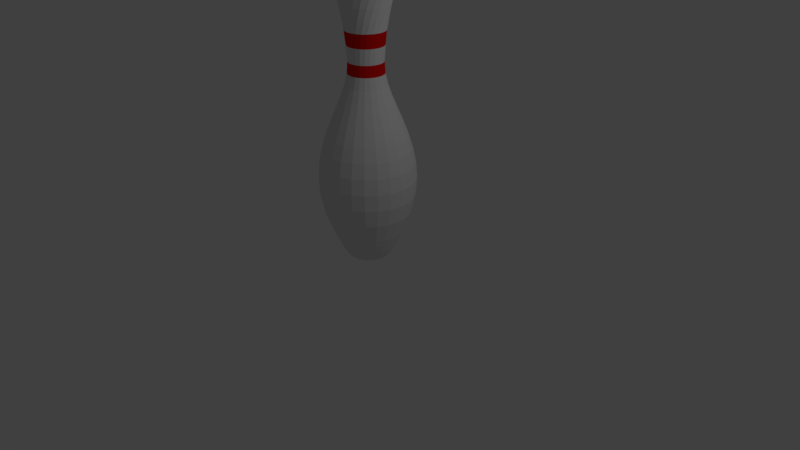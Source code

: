 # Source: BowlingPin.blend  (saved by Blender 2.78.0; exported with 4.5.12 LTS)
import bpy
from mathutils import Matrix  # noqa: F401  (used for matrix-valued properties, if any)

bpy.ops.wm.read_factory_settings(use_empty=True)
scene = bpy.context.scene
scene.name = 'Scene'

# ---- collections
col_collection_1 = bpy.data.collections.new('Collection 1'); scene.collection.children.link(col_collection_1)

# ---- materials (node trees are filled in below, after node groups)
mat_pin = bpy.data.materials.new('Pin')
mat_pin.alpha_threshold = 0.0
mat_pin.use_transparent_shadow = False
mat_pin.roughness = 0.5
mat_stripe = bpy.data.materials.new('Stripe')
mat_stripe.alpha_threshold = 0.0
mat_stripe.use_transparent_shadow = False
mat_stripe.diffuse_color = (0.8, 0.004795, 0.00278, 1.0)
mat_stripe.roughness = 0.5

# ---- material node trees

# ---- world
world_world = bpy.data.worlds.new('World'); scene.world = world_world
world_world.color = (0.05088, 0.05088, 0.05088)
world_world.use_sun_shadow = False
world_world.sun_shadow_jitter_overblur = 0.0
world_world.cycles.sampling_method = 'MANUAL'

# ---- cameras
cam_camera = bpy.data.cameras.new('Camera')
cam_camera.clip_end = 100.0
cam_camera.lens = 35.0
cam_camera.sensor_width = 32.0
cam_camera.sensor_height = 18.0
cam_camera.ortho_scale = 7.314
cam_camera.dof.focus_distance = 0.0
cam_camera.dof.aperture_fstop = 128.0

# ---- lights
light_lamp = bpy.data.lights.new('Lamp', 'POINT')
light_lamp.transmission_factor = 0.0
light_lamp.cutoff_distance = 30.0
light_lamp.energy = 100.0
light_lamp.shadow_buffer_clip_start = 1.001
light_lamp.shadow_soft_size = 0.1
light_lamp.shadow_maximum_resolution = 0.006
light_lamp.use_absolute_resolution = True

# ---- meshes
me_mesh = bpy.data.meshes.new('Mesh')
me_mesh.from_pydata([(0.1092, 0.1095, 1.872), (0.2875, 0.1159, 1.297), (0.2336, 0.009958, 0.8287), (0.134, 0.07834, 1.872), (0.2295, 0.1268, 1.825), (0.294, 0.1498, 1.768), (0.3321, 0.1518, 1.7), (0.348, 0.1372, 1.62), (0.3464, 0.1105, 1.527), (0.3315, 0.07603, 1.42), (0.3078, 0.03833, 1.297), (0.2797, 0.001791, 1.159), (0.2518, -0.02914, 1.003), (0.2283, -0.05003, 0.8287), (0.2137, -0.05644, 0.6355), (0.2217, -0.05858, 0.494), (0.2535, -0.06708, 0.3518), (0.3023, -0.08018, 0.207), (0.3618, -0.09612, 0.05792), (0.4254, -0.1132, -0.09717), (0.4865, -0.1295, -0.26), (0.5386, -0.1435, -0.4324), (0.5752, -0.1533, -0.6161), (0.5896, -0.1572, -0.8127), (0.5755, -0.1534, -1.024), (0.5261, -0.1401, -1.252), (0.4351, -0.1158, -1.498), (0.3871, -0.1029, -1.605), (0.3478, -0.09236, -1.69), (0.3153, -0.08365, -1.756), (0.2876, -0.07622, -1.805), (0.2627, -0.06956, -1.839), (0.2387, -0.06313, -1.861), (0.2136, -0.05641, -1.875), (0.1855, -0.04887, -1.881), (0.1523, -0.03999, -1.883), (0.1122, -0.02923, -1.884), (0.06311, -0.01608, -1.886), (0.1498, 0.04181, 1.872), (0.2546, 0.06389, 1.825), (0.3229, 0.0694, 1.768), (0.3601, 0.06148, 1.7), (0.3718, 0.04325, 1.62), (0.3633, 0.01786, 1.527), (0.34, -0.01155, 1.42), (0.3073, -0.04184, 1.297), (0.2708, -0.06987, 1.159), (0.2358, -0.0925, 1.003), (0.2077, -0.1066, 0.8287), (0.1919, -0.109, 0.6355), (0.1991, -0.1132, 0.494), (0.2276, -0.1296, 0.3518), (0.2714, -0.1549, 0.207), (0.3247, -0.1857, 0.05792), (0.3817, -0.2186, -0.09717), (0.4365, -0.2502, -0.26), (0.4832, -0.2772, -0.4324), (0.516, -0.2961, -0.6161), (0.529, -0.3036, -0.8127), (0.5163, -0.2963, -1.024), (0.4721, -0.2707, -1.252), (0.3904, -0.2236, -1.498), (0.3474, -0.1988, -1.605), (0.3122, -0.1784, -1.69), (0.283, -0.1616, -1.756), (0.2582, -0.1473, -1.805), (0.2359, -0.1344, -1.839), (0.2143, -0.122, -1.861), (0.1919, -0.109, -1.875), (0.1666, -0.09441, -1.881), (0.1369, -0.07725, -1.883), (0.1009, -0.05647, -1.884), (0.0569, -0.03106, -1.886), (0.1556, 0.002419, 1.872), (0.2625, -0.003365, 1.825), (0.3299, -0.01572, 1.768), (0.3639, -0.03303, 1.7), (0.3704, -0.05365, 1.62), (0.3556, -0.07596, 1.527), (0.3255, -0.09834, 1.42), (0.2861, -0.1192, 1.297), (0.2436, -0.1368, 1.159), (0.2039, -0.1496, 1.003), (0.1731, -0.1559, 0.8287), (0.1573, -0.1542, 0.6355), (0.1632, -0.1601, 0.494), (0.1864, -0.1833, 0.3518), (0.2222, -0.2191, 0.207), (0.2657, -0.2626, 0.05792), (0.3123, -0.3091, -0.09717), (0.357, -0.3539, -0.26), (0.3951, -0.392, -0.4324), (0.4219, -0.4188, -0.6161), (0.4325, -0.4294, -0.8127), (0.4221, -0.419, -1.024), (0.386, -0.3829, -1.252), (0.3194, -0.3162, -1.498), (0.2842, -0.2811, -1.605), (0.2554, -0.2523, -1.69), (0.2316, -0.2285, -1.756), (0.2114, -0.2082, -1.805), (0.1931, -0.19, -1.839), (0.1756, -0.1725, -1.861), (0.1572, -0.1541, -1.875), (0.1366, -0.1335, -1.881), (0.1124, -0.1092, -1.883), (0.08297, -0.07986, -1.884), (0.04703, -0.04392, -1.886), (0.151, -0.03713, 1.872), (0.2528, -0.07039, 1.825), (0.3147, -0.09978, 1.768), (0.343, -0.1253, 1.7), (0.344, -0.1469, 1.62), (0.3239, -0.1646, 1.527), (0.2891, -0.1784, 1.42), (0.2457, -0.1883, 1.297), (0.2, -0.1943, 1.159), (0.1583, -0.1964, 1.003), (0.127, -0.1946, 0.8287), (0.1121, -0.1888, 0.6355), (0.1163, -0.196, 0.494), (0.1327, -0.2245, 0.3518), (0.158, -0.2683, 0.207), (0.1888, -0.3216, 0.05792), (0.2217, -0.3786, -0.09717), (0.2533, -0.4334, -0.26), (0.2803, -0.4801, -0.4324), (0.2992, -0.5129, -0.6161), (0.3067, -0.5259, -0.8127), (0.2994, -0.5132, -1.024), (0.2739, -0.4689, -1.252), (0.2267, -0.3873, -1.498), (0.2019, -0.3443, -1.605), (0.1815, -0.309, -1.69), (0.1647, -0.2799, -1.756), (0.1504, -0.2551, -1.805), (0.1375, -0.2328, -1.839), (0.1251, -0.2112, -1.861), (0.1121, -0.1888, -1.875), (0.09752, -0.1635, -1.881), (0.08036, -0.1338, -1.883), (0.05958, -0.09781, -1.884), (0.03417, -0.0538, -1.886), (0.1364, -0.07415, 1.872), (0.2261, -0.1326, 1.825), (0.2783, -0.177, 1.768), (0.299, -0.209, 1.7), (0.2944, -0.2301, 1.62), (0.2704, -0.242, 1.527), (0.2331, -0.2464, 1.42), (0.1886, -0.2447, 1.297), (0.143, -0.2387, 1.159), (0.1022, -0.2299, 1.003), (0.07237, -0.22, 0.8287), (0.05954, -0.2106, 0.6355), (0.06169, -0.2186, 0.494), (0.07019, -0.2504, 0.3518), (0.08329, -0.2992, 0.207), (0.09923, -0.3587, 0.05792), (0.1163, -0.4223, -0.09717), (0.1326, -0.4834, -0.26), (0.1466, -0.5355, -0.4324), (0.1564, -0.5721, -0.6161), (0.1603, -0.5865, -0.8127), (0.1565, -0.5724, -1.024), (0.1433, -0.523, -1.252), (0.1189, -0.432, -1.498), (0.106, -0.384, -1.605), (0.09547, -0.3447, -1.69), (0.08676, -0.3122, -1.756), (0.07933, -0.2845, -1.805), (0.07267, -0.2596, -1.839), (0.06624, -0.2356, -1.861), (0.05952, -0.2105, -1.875), (0.05198, -0.1824, -1.881), (0.04309, -0.1492, -1.883), (0.03234, -0.1091, -1.884), (0.01919, -0.06, -1.886), (0.1126, -0.1061, 1.872), (0.1842, -0.1858, 1.825), (0.2231, -0.2422, 1.768), (0.2349, -0.2785, 1.7), (0.2249, -0.2977, 1.62), (0.1987, -0.303, 1.527), (0.1615, -0.2975, 1.42), (0.119, -0.2844, 1.297), (0.07644, -0.2668, 1.159), (0.03932, -0.2477, 1.003), (0.01307, -0.2305, 0.8287), (0.003108, -0.218, 0.6355), (0.003108, -0.2264, 0.494), (0.003108, -0.2592, 0.3518), (0.003108, -0.3098, 0.207), (0.003108, -0.3714, 0.05792), (0.003108, -0.4372, -0.09717), (0.003108, -0.5005, -0.26), (0.003108, -0.5544, -0.4324), (0.003108, -0.5922, -0.6161), (0.003108, -0.6072, -0.8127), (0.003108, -0.5926, -1.024), (0.003108, -0.5415, -1.252), (0.003108, -0.4472, -1.498), (0.003108, -0.3975, -1.605), (0.003108, -0.3569, -1.69), (0.003108, -0.3232, -1.756), (0.003108, -0.2945, -1.805), (0.003108, -0.2688, -1.839), (0.003108, -0.2439, -1.861), (0.003108, -0.218, -1.875), (0.003108, -0.1888, -1.881), (0.003108, -0.1545, -1.883), (0.003108, -0.1129, -1.884), (0.003108, -0.06212, -1.886), (0.08145, -0.1309, 1.872), (0.1299, -0.2264, 1.825), (0.1529, -0.2909, 1.768), (0.1549, -0.329, 1.7), (0.1403, -0.3449, 1.62), (0.1136, -0.3433, 1.527), (0.07914, -0.3284, 1.42), (0.04143, -0.3047, 1.297), (0.004899, -0.2766, 1.159), (-0.02603, -0.2487, 1.003), (-0.04692, -0.2252, 0.8287), (-0.05333, -0.2106, 0.6355), (-0.05548, -0.2186, 0.494), (-0.06398, -0.2504, 0.3518), (-0.07707, -0.2992, 0.207), (-0.09301, -0.3587, 0.05792), (-0.11, -0.4223, -0.09717), (-0.1264, -0.4834, -0.26), (-0.1404, -0.5355, -0.4324), (-0.1502, -0.5721, -0.6161), (-0.1541, -0.5865, -0.8127), (-0.1503, -0.5724, -1.024), (-0.137, -0.523, -1.252), (-0.1126, -0.432, -1.498), (-0.09978, -0.384, -1.605), (-0.08925, -0.3447, -1.69), (-0.08054, -0.3122, -1.756), (-0.07312, -0.2845, -1.805), (-0.06645, -0.2596, -1.839), (-0.06002, -0.2356, -1.861), (-0.0533, -0.2105, -1.875), (-0.04576, -0.1824, -1.881), (-0.03688, -0.1492, -1.883), (-0.02612, -0.1091, -1.884), (-0.01297, -0.06, -1.886), (0.04491, -0.1467, 1.872), (0.067, -0.2515, 1.825), (0.07251, -0.3198, 1.768), (0.06458, -0.357, 1.7), (0.04636, -0.3687, 1.62), (0.02097, -0.3602, 1.527), (-0.008441, -0.3369, 1.42), (-0.03873, -0.3042, 1.297), (-0.06676, -0.2677, 1.159), (-0.0894, -0.2326, 1.003), (-0.1035, -0.2046, 0.8287), (-0.1059, -0.1888, 0.6355), (-0.1101, -0.196, 0.494), (-0.1265, -0.2245, 0.3518), (-0.1518, -0.2683, 0.207), (-0.1826, -0.3216, 0.05792), (-0.2155, -0.3786, -0.09717), (-0.2471, -0.4334, -0.26), (-0.2741, -0.4801, -0.4324), (-0.293, -0.5129, -0.6161), (-0.3005, -0.5259, -0.8127), (-0.2932, -0.5132, -1.024), (-0.2676, -0.4689, -1.252), (-0.2205, -0.3873, -1.498), (-0.1957, -0.3443, -1.605), (-0.1753, -0.309, -1.69), (-0.1585, -0.2799, -1.756), (-0.1441, -0.2551, -1.805), (-0.1313, -0.2328, -1.839), (-0.1189, -0.2112, -1.861), (-0.1059, -0.1888, -1.875), (-0.0913, -0.1635, -1.881), (-0.07414, -0.1338, -1.883), (-0.05336, -0.09781, -1.884), (-0.02795, -0.0538, -1.886), (0.005527, -0.1525, 1.872), (-0.0002572, -0.2594, 1.825), (-0.01262, -0.3268, 1.768), (-0.02992, -0.3608, 1.7), (-0.05054, -0.3673, 1.62), (-0.07286, -0.3525, 1.527), (-0.09523, -0.3224, 1.42), (-0.116, -0.283, 1.297), (-0.1337, -0.2405, 1.159), (-0.1465, -0.2008, 1.003), (-0.1528, -0.17, 0.8287), (-0.1511, -0.1542, 0.6355), (-0.1569, -0.1601, 0.494), (-0.1802, -0.1833, 0.3518), (-0.2159, -0.2191, 0.207), (-0.2595, -0.2626, 0.05792), (-0.306, -0.3091, -0.09717), (-0.3508, -0.3539, -0.26), (-0.3889, -0.392, -0.4324), (-0.4157, -0.4188, -0.6161), (-0.4263, -0.4294, -0.8127), (-0.4159, -0.419, -1.024), (-0.3798, -0.3829, -1.252), (-0.3131, -0.3162, -1.498), (-0.278, -0.2811, -1.605), (-0.2492, -0.2523, -1.69), (-0.2254, -0.2285, -1.756), (-0.2051, -0.2082, -1.805), (-0.1869, -0.19, -1.839), (-0.1694, -0.1725, -1.861), (-0.151, -0.1541, -1.875), (-0.1304, -0.1335, -1.881), (-0.1061, -0.1092, -1.883), (-0.07675, -0.07986, -1.884), (-0.04082, -0.04392, -1.886), (-0.03403, -0.1479, 1.872), (-0.06729, -0.2497, 1.825), (-0.09667, -0.3116, 1.768), (-0.1222, -0.3399, 1.7), (-0.1438, -0.3409, 1.62), (-0.1615, -0.3208, 1.527), (-0.1753, -0.286, 1.42), (-0.1852, -0.2425, 1.297), (-0.1912, -0.1969, 1.159), (-0.1933, -0.1552, 1.003), (-0.1915, -0.1239, 0.8287), (-0.1857, -0.109, 0.6355), (-0.1929, -0.1132, 0.494), (-0.2214, -0.1296, 0.3518), (-0.2652, -0.1549, 0.207), (-0.3185, -0.1857, 0.05792), (-0.3755, -0.2186, -0.09717), (-0.4303, -0.2502, -0.26), (-0.477, -0.2772, -0.4324), (-0.5098, -0.2961, -0.6161), (-0.5228, -0.3036, -0.8127), (-0.5101, -0.2963, -1.024), (-0.4658, -0.2707, -1.252), (-0.3842, -0.2236, -1.498), (-0.3412, -0.1988, -1.605), (-0.3059, -0.1784, -1.69), (-0.2768, -0.1616, -1.756), (-0.2519, -0.1473, -1.805), (-0.2296, -0.1344, -1.839), (-0.2081, -0.122, -1.861), (-0.1856, -0.109, -1.875), (-0.1604, -0.09441, -1.881), (-0.1307, -0.07725, -1.883), (-0.0947, -0.05647, -1.884), (-0.05069, -0.03106, -1.886), (-0.07105, -0.1333, 1.872), (-0.1295, -0.223, 1.825), (-0.1739, -0.2752, 1.768), (-0.2059, -0.2959, 1.7), (-0.227, -0.2913, 1.62), (-0.2389, -0.2673, 1.527), (-0.2433, -0.23, 1.42), (-0.2416, -0.1855, 1.297), (-0.2356, -0.1399, 1.159), (-0.2268, -0.0991, 1.003), (-0.2169, -0.06926, 0.8287), (-0.2075, -0.05643, 0.6355), (-0.2155, -0.05858, 0.494), (-0.2472, -0.06708, 0.3518), (-0.2961, -0.08018, 0.207), (-0.3556, -0.09612, 0.05792), (-0.4192, -0.1132, -0.09717), (-0.4803, -0.1295, -0.26), (-0.5324, -0.1435, -0.4324), (-0.569, -0.1533, -0.6161), (-0.5834, -0.1572, -0.8127), (-0.5693, -0.1534, -1.024), (-0.5199, -0.1401, -1.252), (-0.4289, -0.1158, -1.498), (-0.3809, -0.1029, -1.605), (-0.3416, -0.09236, -1.69), (-0.3091, -0.08365, -1.756), (-0.2814, -0.07622, -1.805), (-0.2565, -0.06956, -1.839), (-0.2325, -0.06313, -1.861), (-0.2074, -0.05641, -1.875), (-0.1793, -0.04887, -1.881), (-0.1461, -0.03999, -1.883), (-0.106, -0.02923, -1.884), (-0.05689, -0.01608, -1.886), (-0.103, -0.1095, 1.872), (-0.1827, -0.1811, 1.825), (-0.2391, -0.22, 1.768), (-0.2754, -0.2318, 1.7), (-0.2946, -0.2218, 1.62), (-0.2999, -0.1955, 1.527), (-0.2944, -0.1584, 1.42), (-0.2813, -0.1159, 1.297), (-0.2636, -0.07333, 1.159), (-0.2446, -0.03621, 1.003), (-0.2273, -0.009958, 0.8287), (-0.2149, 1.11e-07, 0.6355), (-0.2232, 7.375e-08, 0.494), (-0.2561, 9.61e-08, 0.3518), (-0.3067, 7.375e-08, 0.207), (-0.3683, 4.395e-08, 0.05792), (-0.4341, 5.14e-08, -0.09717), (-0.4974, 7.375e-08, -0.26), (-0.5513, 4.395e-08, -0.4324), (-0.5891, -1.566e-08, -0.6161), (-0.6041, -1.566e-08, -0.8127), (-0.5895, 2.905e-08, -1.024), (-0.5384, -1.566e-08, -1.252), (-0.4441, -4.546e-08, -1.498), (-0.3944, -3.801e-08, -1.605), (-0.3537, -8.271e-08, -1.69), (-0.3201, -2.311e-08, -1.756), (-0.2914, -2.311e-08, -1.805), (-0.2657, -8.207e-09, -1.839), (-0.2408, -8.207e-09, -1.861), (-0.2148, -7.567e-10, -1.875), (-0.1857, 6.694e-09, -1.881), (-0.1514, 1.414e-08, -1.883), (-0.1098, 1.106e-09, -1.884), (-0.05901, -3.551e-09, -1.886), (-0.1277, -0.07834, 1.872), (-0.2232, -0.1268, 1.825), (-0.2878, -0.1498, 1.768), (-0.3259, -0.1518, 1.7), (-0.3418, -0.1372, 1.62), (-0.3402, -0.1105, 1.527), (-0.3253, -0.07603, 1.42), (-0.3016, -0.03833, 1.297), (-0.2735, -0.001791, 1.159), (-0.2456, 0.02914, 1.003), (-0.2221, 0.05003, 0.8287), (-0.2075, 0.05644, 0.6355), (-0.2155, 0.05858, 0.494), (-0.2472, 0.06708, 0.3518), (-0.2961, 0.08018, 0.207), (-0.3556, 0.09612, 0.05792), (-0.4192, 0.1132, -0.09717), (-0.4803, 0.1295, -0.26), (-0.5324, 0.1435, -0.4324), (-0.569, 0.1533, -0.6161), (-0.5834, 0.1572, -0.8127), (-0.5693, 0.1534, -1.024), (-0.5199, 0.1401, -1.252), (-0.4289, 0.1158, -1.498), (-0.3809, 0.1029, -1.605), (-0.3416, 0.09236, -1.69), (-0.3091, 0.08365, -1.756), (-0.2814, 0.07622, -1.805), (-0.2565, 0.06956, -1.839), (-0.2325, 0.06313, -1.861), (-0.2074, 0.05641, -1.875), (-0.1793, 0.04887, -1.881), (-0.1461, 0.03999, -1.883), (-0.106, 0.02923, -1.884), (-0.05689, 0.01608, -1.886), (-0.1436, -0.04181, 1.872), (-0.2483, -0.06389, 1.825), (-0.3167, -0.0694, 1.768), (-0.3539, -0.06148, 1.7), (-0.3656, -0.04325, 1.62), (-0.357, -0.01786, 1.527), (-0.3338, 0.01155, 1.42), (-0.3011, 0.04184, 1.297), (-0.2646, 0.06987, 1.159), (-0.2295, 0.0925, 1.003), (-0.2014, 0.1066, 0.8287), (-0.1857, 0.109, 0.6355), (-0.1929, 0.1132, 0.494), (-0.2214, 0.1296, 0.3518), (-0.2652, 0.1549, 0.207), (-0.3185, 0.1857, 0.05792), (-0.3755, 0.2186, -0.09717), (-0.4303, 0.2502, -0.26), (-0.477, 0.2772, -0.4324), (-0.5098, 0.2961, -0.6161), (-0.5228, 0.3036, -0.8127), (-0.5101, 0.2963, -1.024), (-0.4658, 0.2707, -1.252), (-0.3842, 0.2236, -1.498), (-0.3412, 0.1988, -1.605), (-0.3059, 0.1784, -1.69), (-0.2768, 0.1616, -1.756), (-0.2519, 0.1473, -1.805), (-0.2296, 0.1344, -1.839), (-0.2081, 0.122, -1.861), (-0.1856, 0.109, -1.875), (-0.1604, 0.09441, -1.881), (-0.1307, 0.07725, -1.883), (-0.0947, 0.05647, -1.884), (-0.05069, 0.03106, -1.886), (0.003108, 0.0, -1.891), (-0.1494, -0.002418, 1.872), (-0.2563, 0.003365, 1.825), (-0.3237, 0.01572, 1.768), (-0.3577, 0.03303, 1.7), (-0.3642, 0.05365, 1.62), (-0.3494, 0.07596, 1.527), (-0.3193, 0.09834, 1.42), (-0.2799, 0.1192, 1.297), (-0.2374, 0.1368, 1.159), (-0.1977, 0.1496, 1.003), (-0.1669, 0.1559, 0.8287), (-0.1511, 0.1542, 0.6355), (-0.1569, 0.1601, 0.494), (-0.1802, 0.1833, 0.3518), (-0.2159, 0.2191, 0.207), (-0.2595, 0.2626, 0.05792), (-0.306, 0.3091, -0.09717), (-0.3508, 0.3539, -0.26), (-0.3889, 0.392, -0.4324), (-0.4157, 0.4188, -0.6161), (-0.4263, 0.4294, -0.8127), (-0.4159, 0.419, -1.024), (-0.3798, 0.3829, -1.252), (-0.3131, 0.3162, -1.498), (-0.278, 0.2811, -1.605), (-0.2492, 0.2523, -1.69), (-0.2254, 0.2285, -1.756), (-0.2051, 0.2082, -1.805), (-0.1869, 0.19, -1.839), (-0.1694, 0.1725, -1.861), (-0.151, 0.1541, -1.875), (-0.1304, 0.1335, -1.881), (-0.1061, 0.1092, -1.883), (-0.07675, 0.07986, -1.884), (-0.04082, 0.04392, -1.886), (-0.1448, 0.03713, 1.872), (-0.2466, 0.07039, 1.825), (-0.3085, 0.09978, 1.768), (-0.3368, 0.1253, 1.7), (-0.3378, 0.1469, 1.62), (-0.3177, 0.1646, 1.527), (-0.2828, 0.1784, 1.42), (-0.2394, 0.1883, 1.297), (-0.1938, 0.1943, 1.159), (-0.1521, 0.1964, 1.003), (-0.1207, 0.1946, 0.8287), (-0.1059, 0.1888, 0.6355), (-0.1101, 0.196, 0.494), (-0.1265, 0.2245, 0.3518), (-0.1518, 0.2683, 0.207), (-0.1826, 0.3216, 0.05792), (-0.2155, 0.3786, -0.09717), (-0.2471, 0.4334, -0.26), (-0.2741, 0.4801, -0.4324), (-0.293, 0.5129, -0.6161), (-0.3005, 0.5259, -0.8127), (-0.2932, 0.5132, -1.024), (-0.2676, 0.4689, -1.252), (-0.2205, 0.3873, -1.498), (-0.1957, 0.3443, -1.605), (-0.1753, 0.309, -1.69), (-0.1585, 0.2799, -1.756), (-0.1441, 0.2551, -1.805), (-0.1313, 0.2328, -1.839), (-0.1189, 0.2112, -1.861), (-0.1059, 0.1888, -1.875), (-0.0913, 0.1635, -1.881), (-0.07414, 0.1338, -1.883), (-0.05336, 0.09781, -1.884), (-0.02795, 0.0538, -1.886), (-0.1302, 0.07415, 1.872), (-0.2199, 0.1326, 1.825), (-0.2721, 0.177, 1.768), (-0.2928, 0.209, 1.7), (-0.2882, 0.2301, 1.62), (-0.2642, 0.242, 1.527), (-0.2269, 0.2464, 1.42), (-0.1824, 0.2447, 1.297), (-0.1368, 0.2387, 1.159), (-0.09599, 0.2299, 1.003), (-0.06616, 0.22, 0.8287), (-0.05333, 0.2106, 0.6355), (-0.05548, 0.2186, 0.494), (-0.06397, 0.2504, 0.3518), (-0.07707, 0.2992, 0.207), (-0.09301, 0.3587, 0.05792), (-0.11, 0.4223, -0.09717), (-0.1264, 0.4834, -0.26), (-0.1404, 0.5355, -0.4324), (-0.1502, 0.5721, -0.6161), (-0.1541, 0.5865, -0.8127), (-0.1503, 0.5724, -1.024), (-0.137, 0.523, -1.252), (-0.1126, 0.432, -1.498), (-0.09978, 0.384, -1.605), (-0.08925, 0.3447, -1.69), (-0.08054, 0.3122, -1.756), (-0.07312, 0.2845, -1.805), (-0.06645, 0.2596, -1.839), (-0.06002, 0.2356, -1.861), (-0.0533, 0.2105, -1.875), (-0.04576, 0.1824, -1.881), (-0.03688, 0.1492, -1.883), (-0.02612, 0.1091, -1.884), (-0.01297, 0.06, -1.886), (-0.1064, 0.1061, 1.872), (-0.178, 0.1858, 1.825), (-0.2169, 0.2422, 1.768), (-0.2286, 0.2785, 1.7), (-0.2187, 0.2977, 1.62), (-0.1924, 0.303, 1.527), (-0.1553, 0.2975, 1.42), (-0.1128, 0.2844, 1.297), (-0.07022, 0.2668, 1.159), (-0.0331, 0.2477, 1.003), (-0.00685, 0.2305, 0.8287), (0.003108, 0.218, 0.6355), (0.003108, 0.2264, 0.494), (0.003108, 0.2592, 0.3518), (0.003108, 0.3098, 0.207), (0.003108, 0.3714, 0.05792), (0.003108, 0.4372, -0.09717), (0.003108, 0.5005, -0.26), (0.003108, 0.5544, -0.4324), (0.003108, 0.5922, -0.6161), (0.003108, 0.6072, -0.8127), (0.003108, 0.5926, -1.024), (0.003108, 0.5415, -1.252), (0.003108, 0.4472, -1.498), (0.003108, 0.3975, -1.605), (0.003108, 0.3569, -1.69), (0.003108, 0.3232, -1.756), (0.003108, 0.2945, -1.805), (0.003108, 0.2688, -1.839), (0.003108, 0.2439, -1.861), (0.003108, 0.218, -1.875), (0.003108, 0.1888, -1.881), (0.003108, 0.1545, -1.883), (0.003108, 0.1129, -1.884), (0.003108, 0.06212, -1.886), (-0.07523, 0.1309, 1.872), (-0.1237, 0.2264, 1.825), (-0.1467, 0.2909, 1.768), (-0.1487, 0.329, 1.7), (-0.1341, 0.3449, 1.62), (-0.1074, 0.3433, 1.527), (-0.07292, 0.3284, 1.42), (-0.03522, 0.3047, 1.297), (0.001317, 0.2766, 1.159), (0.03225, 0.2487, 1.003), (0.05313, 0.2252, 0.8287), (0.05954, 0.2106, 0.6355), (0.06169, 0.2186, 0.494), (0.07019, 0.2504, 0.3518), (0.08329, 0.2992, 0.207), (0.09923, 0.3587, 0.05792), (0.1163, 0.4223, -0.09717), (0.1326, 0.4834, -0.26), (0.1466, 0.5355, -0.4324), (0.1564, 0.5721, -0.6161), (0.1603, 0.5865, -0.8127), (0.1565, 0.5724, -1.024), (0.1433, 0.523, -1.252), (0.1189, 0.432, -1.498), (0.106, 0.384, -1.605), (0.09547, 0.3447, -1.69), (0.08676, 0.3122, -1.756), (0.07933, 0.2845, -1.805), (0.07267, 0.2596, -1.839), (0.06624, 0.2356, -1.861), (0.05952, 0.2105, -1.875), (0.05198, 0.1824, -1.881), (0.04309, 0.1492, -1.883), (0.03234, 0.1091, -1.884), (0.01919, 0.06, -1.886), (-0.0387, 0.1467, 1.872), (-0.06079, 0.2515, 1.825), (-0.0663, 0.3198, 1.768), (-0.05837, 0.357, 1.7), (-0.04014, 0.3687, 1.62), (-0.01475, 0.3602, 1.527), (0.01466, 0.3369, 1.42), (0.04495, 0.3042, 1.297), (0.07298, 0.2677, 1.159), (0.09561, 0.2326, 1.003), (0.1097, 0.2046, 0.8287), (0.1121, 0.1888, 0.6355), (0.1163, 0.196, 0.494), (0.1327, 0.2245, 0.3518), (0.158, 0.2683, 0.207), (0.1888, 0.3216, 0.05792), (0.2217, 0.3786, -0.09717), (0.2533, 0.4334, -0.26), (0.2803, 0.4801, -0.4324), (0.2992, 0.5129, -0.6161), (0.3067, 0.5259, -0.8127), (0.2994, 0.5132, -1.024), (0.2739, 0.4689, -1.252), (0.2267, 0.3873, -1.498), (0.2019, 0.3443, -1.605), (0.1815, 0.309, -1.69), (0.1647, 0.2799, -1.756), (0.1504, 0.2551, -1.805), (0.1375, 0.2328, -1.839), (0.1251, 0.2112, -1.861), (0.1121, 0.1888, -1.875), (0.09752, 0.1635, -1.881), (0.08036, 0.1338, -1.883), (0.05958, 0.09781, -1.884), (0.03417, 0.0538, -1.886), (0.0006896, 0.1525, 1.872), (0.006473, 0.2594, 1.825), (0.01883, 0.3268, 1.768), (0.03614, 0.3608, 1.7), (0.05676, 0.3673, 1.62), (0.07907, 0.3525, 1.527), (0.1014, 0.3224, 1.42), (0.1223, 0.283, 1.297), (0.1399, 0.2405, 1.159), (0.1527, 0.2008, 1.003), (0.159, 0.17, 0.8287), (0.1573, 0.1542, 0.6355), (0.1632, 0.1601, 0.494), (0.1864, 0.1833, 0.3518), (0.2222, 0.2191, 0.207), (0.2657, 0.2626, 0.05792), (0.3123, 0.3091, -0.09717), (0.357, 0.3539, -0.26), (0.3951, 0.392, -0.4324), (0.4219, 0.4188, -0.6161), (0.4325, 0.4294, -0.8127), (0.4221, 0.419, -1.024), (0.386, 0.3829, -1.252), (0.3194, 0.3162, -1.498), (0.2842, 0.2811, -1.605), (0.2554, 0.2523, -1.69), (0.2316, 0.2285, -1.756), (0.2114, 0.2082, -1.805), (0.1931, 0.19, -1.839), (0.1756, 0.1725, -1.861), (0.1572, 0.1541, -1.875), (0.1366, 0.1335, -1.881), (0.1124, 0.1092, -1.883), (0.08297, 0.07986, -1.884), (0.04703, 0.04392, -1.886), (0.04024, 0.1479, 1.872), (0.0735, 0.2497, 1.825), (0.1029, 0.3116, 1.768), (0.1284, 0.3399, 1.7), (0.15, 0.3409, 1.62), (0.1677, 0.3208, 1.527), (0.1815, 0.286, 1.42), (0.1915, 0.2425, 1.297), (0.1975, 0.1969, 1.159), (0.1995, 0.1552, 1.003), (0.1977, 0.1239, 0.8287), (0.1919, 0.109, 0.6355), (0.1991, 0.1132, 0.494), (0.2276, 0.1296, 0.3518), (0.2714, 0.1549, 0.207), (0.3247, 0.1857, 0.05792), (0.3817, 0.2186, -0.09717), (0.4365, 0.2502, -0.26), (0.4832, 0.2772, -0.4324), (0.516, 0.2961, -0.6161), (0.529, 0.3036, -0.8127), (0.5163, 0.2963, -1.024), (0.4721, 0.2707, -1.252), (0.3904, 0.2236, -1.498), (0.3474, 0.1988, -1.605), (0.3122, 0.1784, -1.69), (0.283, 0.1616, -1.756), (0.2582, 0.1473, -1.805), (0.2359, 0.1344, -1.839), (0.2143, 0.122, -1.861), (0.1919, 0.109, -1.875), (0.1666, 0.09441, -1.881), (0.1369, 0.07725, -1.883), (0.1009, 0.05647, -1.884), (0.0569, 0.03106, -1.886), (0.07726, 0.1333, 1.872), (0.1357, 0.223, 1.825), (0.1801, 0.2752, 1.768), (0.2121, 0.2959, 1.7), (0.2332, 0.2913, 1.62), (0.2451, 0.2673, 1.527), (0.2495, 0.23, 1.42), (0.2478, 0.1855, 1.297), (0.2418, 0.1399, 1.159), (0.233, 0.0991, 1.003), (0.2231, 0.06926, 0.8287), (0.2137, 0.05643, 0.6355), (0.2217, 0.05858, 0.494), (0.2535, 0.06708, 0.3518), (0.3023, 0.08018, 0.207), (0.3618, 0.09612, 0.05792), (0.4254, 0.1132, -0.09717), (0.4865, 0.1295, -0.26), (0.5386, 0.1435, -0.4324), (0.5752, 0.1533, -0.6161), (0.5896, 0.1572, -0.8127), (0.5755, 0.1534, -1.024), (0.5261, 0.1401, -1.252), (0.4351, 0.1158, -1.498), (0.3871, 0.1029, -1.605), (0.3478, 0.09236, -1.69), (0.3153, 0.08365, -1.756), (0.2876, 0.07622, -1.805), (0.2627, 0.06956, -1.839), (0.2387, 0.06313, -1.861), (0.2136, 0.05641, -1.875), (0.1855, 0.04887, -1.881), (0.1523, 0.03999, -1.883), (0.1122, 0.02923, -1.884), (0.06311, 0.01608, -1.886), (0.003108, 0.0, 1.909), (0.1889, 0.1811, 1.825), (0.2453, 0.22, 1.768), (0.2816, 0.2318, 1.7), (0.3008, 0.2218, 1.62), (0.3061, 0.1955, 1.527), (0.3006, 0.1584, 1.42), (0.2699, 0.07333, 1.159), (0.2508, 0.03621, 1.003), (0.2212, -9.016e-08, 0.6355), (0.2295, -6.409e-08, 0.494), (0.2623, -9.761e-08, 0.3518), (0.3129, -1.125e-07, 0.207), (0.3745, -9.761e-08, 0.05792), (0.4403, -4.546e-08, -0.09717), (0.5036, -1.2e-07, -0.26), (0.5575, -1.051e-07, -0.4324), (0.5954, -1.566e-08, -0.6161), (0.6103, -6.036e-08, -0.8127), (0.5957, -7.526e-08, -1.024), (0.5446, 1.414e-08, -1.252), (0.4503, 1.414e-08, -1.498), (0.4006, 3.65e-08, -1.605), (0.36, 5.14e-08, -1.69), (0.3263, 2.905e-08, -1.756), (0.2976, -1.566e-08, -1.805), (0.2719, -1.566e-08, -1.839), (0.247, -7.567e-10, -1.861), (0.2211, 1.787e-08, -1.875), (0.1919, -8.207e-09, -1.881), (0.1576, -8.207e-09, -1.883), (0.116, 1.228e-08, -1.884), (0.06523, -2.619e-09, -1.886)], [], [(831, 832, 28, 27), (818, 819, 15, 14), (832, 833, 29, 28), (819, 820, 16, 15), (809, 0, 3), (833, 834, 30, 29), (820, 821, 17, 16), (0, 810, 4, 3), (834, 835, 31, 30), (821, 822, 18, 17), (810, 811, 5, 4), (835, 836, 32, 31), (822, 823, 19, 18), (811, 812, 6, 5), (836, 837, 33, 32), (823, 824, 20, 19), (812, 813, 7, 6), (837, 838, 34, 33), (824, 825, 21, 20), (813, 814, 8, 7), (838, 839, 35, 34), (825, 826, 22, 21), (814, 815, 9, 8), (839, 840, 36, 35), (826, 827, 23, 22), (815, 1, 10, 9), (840, 841, 37, 36), (827, 828, 24, 23), (1, 816, 11, 10), (841, 493, 37), (828, 829, 25, 24), (816, 817, 12, 11), (829, 830, 26, 25), (817, 2, 13, 12), (830, 831, 27, 26), (2, 818, 14, 13), (4, 5, 40, 39), (31, 32, 67, 66), (18, 19, 54, 53), (5, 6, 41, 40), (32, 33, 68, 67), (19, 20, 55, 54), (6, 7, 42, 41), (33, 34, 69, 68), (20, 21, 56, 55), (7, 8, 43, 42), (34, 35, 70, 69), (21, 22, 57, 56), (8, 9, 44, 43), (35, 36, 71, 70), (22, 23, 58, 57), (9, 10, 45, 44), (36, 37, 72, 71), (23, 24, 59, 58), (10, 11, 46, 45), (37, 493, 72), (24, 25, 60, 59), (11, 12, 47, 46), (25, 26, 61, 60), (12, 13, 48, 47), (26, 27, 62, 61), (13, 14, 49, 48), (27, 28, 63, 62), (14, 15, 50, 49), (28, 29, 64, 63), (15, 16, 51, 50), (809, 3, 38), (29, 30, 65, 64), (16, 17, 52, 51), (3, 4, 39, 38), (30, 31, 66, 65), (17, 18, 53, 52), (60, 61, 96, 95), (47, 48, 83, 82), (61, 62, 97, 96), (48, 49, 84, 83), (62, 63, 98, 97), (49, 50, 85, 84), (63, 64, 99, 98), (50, 51, 86, 85), (809, 38, 73), (64, 65, 100, 99), (51, 52, 87, 86), (38, 39, 74, 73), (65, 66, 101, 100), (52, 53, 88, 87), (39, 40, 75, 74), (66, 67, 102, 101), (53, 54, 89, 88), (40, 41, 76, 75), (67, 68, 103, 102), (54, 55, 90, 89), (41, 42, 77, 76), (68, 69, 104, 103), (55, 56, 91, 90), (42, 43, 78, 77), (69, 70, 105, 104), (56, 57, 92, 91), (43, 44, 79, 78), (70, 71, 106, 105), (57, 58, 93, 92), (44, 45, 80, 79), (71, 72, 107, 106), (58, 59, 94, 93), (45, 46, 81, 80), (72, 493, 107), (59, 60, 95, 94), (46, 47, 82, 81), (89, 90, 125, 124), (76, 77, 112, 111), (103, 104, 139, 138), (90, 91, 126, 125), (77, 78, 113, 112), (104, 105, 140, 139), (91, 92, 127, 126), (78, 79, 114, 113), (105, 106, 141, 140), (92, 93, 128, 127), (79, 80, 115, 114), (106, 107, 142, 141), (93, 94, 129, 128), (80, 81, 116, 115), (107, 493, 142), (94, 95, 130, 129), (81, 82, 117, 116), (95, 96, 131, 130), (82, 83, 118, 117), (96, 97, 132, 131), (83, 84, 119, 118), (97, 98, 133, 132), (84, 85, 120, 119), (98, 99, 134, 133), (85, 86, 121, 120), (809, 73, 108), (99, 100, 135, 134), (86, 87, 122, 121), (73, 74, 109, 108), (100, 101, 136, 135), (87, 88, 123, 122), (74, 75, 110, 109), (101, 102, 137, 136), (88, 89, 124, 123), (75, 76, 111, 110), (102, 103, 138, 137), (118, 119, 154, 153), (132, 133, 168, 167), (119, 120, 155, 154), (133, 134, 169, 168), (120, 121, 156, 155), (809, 108, 143), (134, 135, 170, 169), (121, 122, 157, 156), (108, 109, 144, 143), (135, 136, 171, 170), (122, 123, 158, 157), (109, 110, 145, 144), (136, 137, 172, 171), (123, 124, 159, 158), (110, 111, 146, 145), (137, 138, 173, 172), (124, 125, 160, 159), (111, 112, 147, 146), (138, 139, 174, 173), (125, 126, 161, 160), (112, 113, 148, 147), (139, 140, 175, 174), (126, 127, 162, 161), (113, 114, 149, 148), (140, 141, 176, 175), (127, 128, 163, 162), (114, 115, 150, 149), (141, 142, 177, 176), (128, 129, 164, 163), (115, 116, 151, 150), (142, 493, 177), (129, 130, 165, 164), (116, 117, 152, 151), (130, 131, 166, 165), (117, 118, 153, 152), (131, 132, 167, 166), (147, 148, 183, 182), (174, 175, 210, 209), (161, 162, 197, 196), (148, 149, 184, 183), (175, 176, 211, 210), (162, 163, 198, 197), (149, 150, 185, 184), (176, 177, 212, 211), (163, 164, 199, 198), (150, 151, 186, 185), (177, 493, 212), (164, 165, 200, 199), (151, 152, 187, 186), (165, 166, 201, 200), (152, 153, 188, 187), (166, 167, 202, 201), (153, 154, 189, 188), (167, 168, 203, 202), (154, 155, 190, 189), (168, 169, 204, 203), (155, 156, 191, 190), (809, 143, 178), (169, 170, 205, 204), (156, 157, 192, 191), (143, 144, 179, 178), (170, 171, 206, 205), (157, 158, 193, 192), (144, 145, 180, 179), (171, 172, 207, 206), (158, 159, 194, 193), (145, 146, 181, 180), (172, 173, 208, 207), (159, 160, 195, 194), (146, 147, 182, 181), (173, 174, 209, 208), (160, 161, 196, 195), (203, 204, 239, 238), (190, 191, 226, 225), (809, 178, 213), (204, 205, 240, 239), (191, 192, 227, 226), (178, 179, 214, 213), (205, 206, 241, 240), (192, 193, 228, 227), (179, 180, 215, 214), (206, 207, 242, 241), (193, 194, 229, 228), (180, 181, 216, 215), (207, 208, 243, 242), (194, 195, 230, 229), (181, 182, 217, 216), (208, 209, 244, 243), (195, 196, 231, 230), (182, 183, 218, 217), (209, 210, 245, 244), (196, 197, 232, 231), (183, 184, 219, 218), (210, 211, 246, 245), (197, 198, 233, 232), (184, 185, 220, 219), (211, 212, 247, 246), (198, 199, 234, 233), (185, 186, 221, 220), (212, 493, 247), (199, 200, 235, 234), (186, 187, 222, 221), (200, 201, 236, 235), (187, 188, 223, 222), (201, 202, 237, 236), (188, 189, 224, 223), (202, 203, 238, 237), (189, 190, 225, 224), (245, 246, 281, 280), (232, 233, 268, 267), (219, 220, 255, 254), (246, 247, 282, 281), (233, 234, 269, 268), (220, 221, 256, 255), (247, 493, 282), (234, 235, 270, 269), (221, 222, 257, 256), (235, 236, 271, 270), (222, 223, 258, 257), (236, 237, 272, 271), (223, 224, 259, 258), (237, 238, 273, 272), (224, 225, 260, 259), (238, 239, 274, 273), (225, 226, 261, 260), (809, 213, 248), (239, 240, 275, 274), (226, 227, 262, 261), (213, 214, 249, 248), (240, 241, 276, 275), (227, 228, 263, 262), (214, 215, 250, 249), (241, 242, 277, 276), (228, 229, 264, 263), (215, 216, 251, 250), (242, 243, 278, 277), (229, 230, 265, 264), (216, 217, 252, 251), (243, 244, 279, 278), (230, 231, 266, 265), (217, 218, 253, 252), (244, 245, 280, 279), (231, 232, 267, 266), (218, 219, 254, 253), (274, 275, 310, 309), (261, 262, 297, 296), (248, 249, 284, 283), (275, 276, 311, 310), (262, 263, 298, 297), (249, 250, 285, 284), (276, 277, 312, 311), (263, 264, 299, 298), (250, 251, 286, 285), (277, 278, 313, 312), (264, 265, 300, 299), (251, 252, 287, 286), (278, 279, 314, 313), (265, 266, 301, 300), (252, 253, 288, 287), (279, 280, 315, 314), (266, 267, 302, 301), (253, 254, 289, 288), (280, 281, 316, 315), (267, 268, 303, 302), (254, 255, 290, 289), (281, 282, 317, 316), (268, 269, 304, 303), (255, 256, 291, 290), (282, 493, 317), (269, 270, 305, 304), (256, 257, 292, 291), (270, 271, 306, 305), (257, 258, 293, 292), (271, 272, 307, 306), (258, 259, 294, 293), (272, 273, 308, 307), (259, 260, 295, 294), (273, 274, 309, 308), (260, 261, 296, 295), (809, 248, 283), (303, 304, 339, 338), (290, 291, 326, 325), (317, 493, 352), (304, 305, 340, 339), (291, 292, 327, 326), (305, 306, 341, 340), (292, 293, 328, 327), (306, 307, 342, 341), (293, 294, 329, 328), (307, 308, 343, 342), (294, 295, 330, 329), (308, 309, 344, 343), (295, 296, 331, 330), (809, 283, 318), (309, 310, 345, 344), (296, 297, 332, 331), (283, 284, 319, 318), (310, 311, 346, 345), (297, 298, 333, 332), (284, 285, 320, 319), (311, 312, 347, 346), (298, 299, 334, 333), (285, 286, 321, 320), (312, 313, 348, 347), (299, 300, 335, 334), (286, 287, 322, 321), (313, 314, 349, 348), (300, 301, 336, 335), (287, 288, 323, 322), (314, 315, 350, 349), (301, 302, 337, 336), (288, 289, 324, 323), (315, 316, 351, 350), (302, 303, 338, 337), (289, 290, 325, 324), (316, 317, 352, 351), (332, 333, 368, 367), (319, 320, 355, 354), (346, 347, 382, 381), (333, 334, 369, 368), (320, 321, 356, 355), (347, 348, 383, 382), (334, 335, 370, 369), (321, 322, 357, 356), (348, 349, 384, 383), (335, 336, 371, 370), (322, 323, 358, 357), (349, 350, 385, 384), (336, 337, 372, 371), (323, 324, 359, 358), (350, 351, 386, 385), (337, 338, 373, 372), (324, 325, 360, 359), (351, 352, 387, 386), (338, 339, 374, 373), (325, 326, 361, 360), (352, 493, 387), (339, 340, 375, 374), (326, 327, 362, 361), (340, 341, 376, 375), (327, 328, 363, 362), (341, 342, 377, 376), (328, 329, 364, 363), (342, 343, 378, 377), (329, 330, 365, 364), (343, 344, 379, 378), (330, 331, 366, 365), (809, 318, 353), (344, 345, 380, 379), (331, 332, 367, 366), (318, 319, 354, 353), (345, 346, 381, 380), (361, 362, 397, 396), (375, 376, 411, 410), (362, 363, 398, 397), (376, 377, 412, 411), (363, 364, 399, 398), (377, 378, 413, 412), (364, 365, 400, 399), (378, 379, 414, 413), (365, 366, 401, 400), (809, 353, 388), (379, 380, 415, 414), (366, 367, 402, 401), (353, 354, 389, 388), (380, 381, 416, 415), (367, 368, 403, 402), (354, 355, 390, 389), (381, 382, 417, 416), (368, 369, 404, 403), (355, 356, 391, 390), (382, 383, 418, 417), (369, 370, 405, 404), (356, 357, 392, 391), (383, 384, 419, 418), (370, 371, 406, 405), (357, 358, 393, 392), (384, 385, 420, 419), (371, 372, 407, 406), (358, 359, 394, 393), (385, 386, 421, 420), (372, 373, 408, 407), (359, 360, 395, 394), (386, 387, 422, 421), (373, 374, 409, 408), (360, 361, 396, 395), (387, 493, 422), (374, 375, 410, 409), (390, 391, 426, 425), (417, 418, 453, 452), (404, 405, 440, 439), (391, 392, 427, 426), (418, 419, 454, 453), (405, 406, 441, 440), (392, 393, 428, 427), (419, 420, 455, 454), (406, 407, 442, 441), (393, 394, 429, 428), (420, 421, 456, 455), (407, 408, 443, 442), (394, 395, 430, 429), (421, 422, 457, 456), (408, 409, 444, 443), (395, 396, 431, 430), (422, 493, 457), (409, 410, 445, 444), (396, 397, 432, 431), (410, 411, 446, 445), (397, 398, 433, 432), (411, 412, 447, 446), (398, 399, 434, 433), (412, 413, 448, 447), (399, 400, 435, 434), (413, 414, 449, 448), (400, 401, 436, 435), (809, 388, 423), (414, 415, 450, 449), (401, 402, 437, 436), (388, 389, 424, 423), (415, 416, 451, 450), (402, 403, 438, 437), (389, 390, 425, 424), (416, 417, 452, 451), (403, 404, 439, 438), (446, 447, 482, 481), (433, 434, 469, 468), (447, 448, 483, 482), (434, 435, 470, 469), (448, 449, 484, 483), (435, 436, 471, 470), (809, 423, 458), (449, 450, 485, 484), (436, 437, 472, 471), (423, 424, 459, 458), (450, 451, 486, 485), (437, 438, 473, 472), (424, 425, 460, 459), (451, 452, 487, 486), (438, 439, 474, 473), (425, 426, 461, 460), (452, 453, 488, 487), (439, 440, 475, 474), (426, 427, 462, 461), (453, 454, 489, 488), (440, 441, 476, 475), (427, 428, 463, 462), (454, 455, 490, 489), (441, 442, 477, 476), (428, 429, 464, 463), (455, 456, 491, 490), (442, 443, 478, 477), (429, 430, 465, 464), (456, 457, 492, 491), (443, 444, 479, 478), (430, 431, 466, 465), (457, 493, 492), (444, 445, 480, 479), (431, 432, 467, 466), (445, 446, 481, 480), (432, 433, 468, 467), (475, 476, 512, 511), (462, 463, 499, 498), (489, 490, 526, 525), (476, 477, 513, 512), (463, 464, 500, 499), (490, 491, 527, 526), (477, 478, 514, 513), (464, 465, 501, 500), (491, 492, 528, 527), (478, 479, 515, 514), (465, 466, 502, 501), (492, 493, 528), (479, 480, 516, 515), (466, 467, 503, 502), (480, 481, 517, 516), (467, 468, 504, 503), (481, 482, 518, 517), (468, 469, 505, 504), (482, 483, 519, 518), (469, 470, 506, 505), (483, 484, 520, 519), (470, 471, 507, 506), (809, 458, 494), (484, 485, 521, 520), (471, 472, 508, 507), (458, 459, 495, 494), (485, 486, 522, 521), (472, 473, 509, 508), (459, 460, 496, 495), (486, 487, 523, 522), (473, 474, 510, 509), (460, 461, 497, 496), (487, 488, 524, 523), (474, 475, 511, 510), (461, 462, 498, 497), (488, 489, 525, 524), (505, 506, 541, 540), (519, 520, 555, 554), (506, 507, 542, 541), (809, 494, 529), (520, 521, 556, 555), (507, 508, 543, 542), (494, 495, 530, 529), (521, 522, 557, 556), (508, 509, 544, 543), (495, 496, 531, 530), (522, 523, 558, 557), (509, 510, 545, 544), (496, 497, 532, 531), (523, 524, 559, 558), (510, 511, 546, 545), (497, 498, 533, 532), (524, 525, 560, 559), (511, 512, 547, 546), (498, 499, 534, 533), (525, 526, 561, 560), (512, 513, 548, 547), (499, 500, 535, 534), (526, 527, 562, 561), (513, 514, 549, 548), (500, 501, 536, 535), (527, 528, 563, 562), (514, 515, 550, 549), (501, 502, 537, 536), (528, 493, 563), (515, 516, 551, 550), (502, 503, 538, 537), (516, 517, 552, 551), (503, 504, 539, 538), (517, 518, 553, 552), (504, 505, 540, 539), (518, 519, 554, 553), (534, 535, 570, 569), (561, 562, 597, 596), (548, 549, 584, 583), (535, 536, 571, 570), (562, 563, 598, 597), (549, 550, 585, 584), (536, 537, 572, 571), (563, 493, 598), (550, 551, 586, 585), (537, 538, 573, 572), (551, 552, 587, 586), (538, 539, 574, 573), (552, 553, 588, 587), (539, 540, 575, 574), (553, 554, 589, 588), (540, 541, 576, 575), (554, 555, 590, 589), (541, 542, 577, 576), (809, 529, 564), (555, 556, 591, 590), (542, 543, 578, 577), (529, 530, 565, 564), (556, 557, 592, 591), (543, 544, 579, 578), (530, 531, 566, 565), (557, 558, 593, 592), (544, 545, 580, 579), (531, 532, 567, 566), (558, 559, 594, 593), (545, 546, 581, 580), (532, 533, 568, 567), (559, 560, 595, 594), (546, 547, 582, 581), (533, 534, 569, 568), (560, 561, 596, 595), (547, 548, 583, 582), (809, 564, 599), (590, 591, 626, 625), (577, 578, 613, 612), (564, 565, 600, 599), (591, 592, 627, 626), (578, 579, 614, 613), (565, 566, 601, 600), (592, 593, 628, 627), (579, 580, 615, 614), (566, 567, 602, 601), (593, 594, 629, 628), (580, 581, 616, 615), (567, 568, 603, 602), (594, 595, 630, 629), (581, 582, 617, 616), (568, 569, 604, 603), (595, 596, 631, 630), (582, 583, 618, 617), (569, 570, 605, 604), (596, 597, 632, 631), (583, 584, 619, 618), (570, 571, 606, 605), (597, 598, 633, 632), (584, 585, 620, 619), (571, 572, 607, 606), (598, 493, 633), (585, 586, 621, 620), (572, 573, 608, 607), (586, 587, 622, 621), (573, 574, 609, 608), (587, 588, 623, 622), (574, 575, 610, 609), (588, 589, 624, 623), (575, 576, 611, 610), (589, 590, 625, 624), (576, 577, 612, 611), (632, 633, 668, 667), (619, 620, 655, 654), (606, 607, 642, 641), (633, 493, 668), (620, 621, 656, 655), (607, 608, 643, 642), (621, 622, 657, 656), (608, 609, 644, 643), (622, 623, 658, 657), (609, 610, 645, 644), (623, 624, 659, 658), (610, 611, 646, 645), (624, 625, 660, 659), (611, 612, 647, 646), (809, 599, 634), (625, 626, 661, 660), (612, 613, 648, 647), (599, 600, 635, 634), (626, 627, 662, 661), (613, 614, 649, 648), (600, 601, 636, 635), (627, 628, 663, 662), (614, 615, 650, 649), (601, 602, 637, 636), (628, 629, 664, 663), (615, 616, 651, 650), (602, 603, 638, 637), (629, 630, 665, 664), (616, 617, 652, 651), (603, 604, 639, 638), (630, 631, 666, 665), (617, 618, 653, 652), (604, 605, 640, 639), (631, 632, 667, 666), (618, 619, 654, 653), (605, 606, 641, 640), (661, 662, 697, 696), (648, 649, 684, 683), (635, 636, 671, 670), (662, 663, 698, 697), (649, 650, 685, 684), (636, 637, 672, 671), (663, 664, 699, 698), (650, 651, 686, 685), (637, 638, 673, 672), (664, 665, 700, 699), (651, 652, 687, 686), (638, 639, 674, 673), (665, 666, 701, 700), (652, 653, 688, 687), (639, 640, 675, 674), (666, 667, 702, 701), (653, 654, 689, 688), (640, 641, 676, 675), (667, 668, 703, 702), (654, 655, 690, 689), (641, 642, 677, 676), (668, 493, 703), (655, 656, 691, 690), (642, 643, 678, 677), (656, 657, 692, 691), (643, 644, 679, 678), (657, 658, 693, 692), (644, 645, 680, 679), (658, 659, 694, 693), (645, 646, 681, 680), (659, 660, 695, 694), (646, 647, 682, 681), (809, 634, 669), (660, 661, 696, 695), (647, 648, 683, 682), (634, 635, 670, 669), (690, 691, 726, 725), (677, 678, 713, 712), (691, 692, 727, 726), (678, 679, 714, 713), (692, 693, 728, 727), (679, 680, 715, 714), (693, 694, 729, 728), (680, 681, 716, 715), (694, 695, 730, 729), (681, 682, 717, 716), (809, 669, 704), (695, 696, 731, 730), (682, 683, 718, 717), (669, 670, 705, 704), (696, 697, 732, 731), (683, 684, 719, 718), (670, 671, 706, 705), (697, 698, 733, 732), (684, 685, 720, 719), (671, 672, 707, 706), (698, 699, 734, 733), (685, 686, 721, 720), (672, 673, 708, 707), (699, 700, 735, 734), (686, 687, 722, 721), (673, 674, 709, 708), (700, 701, 736, 735), (687, 688, 723, 722), (674, 675, 710, 709), (701, 702, 737, 736), (688, 689, 724, 723), (675, 676, 711, 710), (702, 703, 738, 737), (689, 690, 725, 724), (676, 677, 712, 711), (703, 493, 738), (719, 720, 755, 754), (706, 707, 742, 741), (733, 734, 769, 768), (720, 721, 756, 755), (707, 708, 743, 742), (734, 735, 770, 769), (721, 722, 757, 756), (708, 709, 744, 743), (735, 736, 771, 770), (722, 723, 758, 757), (709, 710, 745, 744), (736, 737, 772, 771), (723, 724, 759, 758), (710, 711, 746, 745), (737, 738, 773, 772), (724, 725, 760, 759), (711, 712, 747, 746), (738, 493, 773), (725, 726, 761, 760), (712, 713, 748, 747), (726, 727, 762, 761), (713, 714, 749, 748), (727, 728, 763, 762), (714, 715, 750, 749), (728, 729, 764, 763), (715, 716, 751, 750), (729, 730, 765, 764), (716, 717, 752, 751), (809, 704, 739), (730, 731, 766, 765), (717, 718, 753, 752), (704, 705, 740, 739), (731, 732, 767, 766), (718, 719, 754, 753), (705, 706, 741, 740), (732, 733, 768, 767), (748, 749, 784, 783), (762, 763, 798, 797), (749, 750, 785, 784), (763, 764, 799, 798), (750, 751, 786, 785), (764, 765, 800, 799), (751, 752, 787, 786), (809, 739, 774), (765, 766, 801, 800), (752, 753, 788, 787), (739, 740, 775, 774), (766, 767, 802, 801), (753, 754, 789, 788), (740, 741, 776, 775), (767, 768, 803, 802), (754, 755, 790, 789), (741, 742, 777, 776), (768, 769, 804, 803), (755, 756, 791, 790), (742, 743, 778, 777), (769, 770, 805, 804), (756, 757, 792, 791), (743, 744, 779, 778), (770, 771, 806, 805), (757, 758, 793, 792), (744, 745, 780, 779), (771, 772, 807, 806), (758, 759, 794, 793), (745, 746, 781, 780), (772, 773, 808, 807), (759, 760, 795, 794), (746, 747, 782, 781), (773, 493, 808), (760, 761, 796, 795), (747, 748, 783, 782), (761, 762, 797, 796), (807, 808, 841, 840), (794, 795, 828, 827), (781, 782, 816, 1), (808, 493, 841), (795, 796, 829, 828), (782, 783, 817, 816), (796, 797, 830, 829), (783, 784, 2, 817), (797, 798, 831, 830), (784, 785, 818, 2), (798, 799, 832, 831), (785, 786, 819, 818), (799, 800, 833, 832), (786, 787, 820, 819), (809, 774, 0), (800, 801, 834, 833), (787, 788, 821, 820), (774, 775, 810, 0), (801, 802, 835, 834), (788, 789, 822, 821), (775, 776, 811, 810), (802, 803, 836, 835), (789, 790, 823, 822), (776, 777, 812, 811), (803, 804, 837, 836), (790, 791, 824, 823), (777, 778, 813, 812), (804, 805, 838, 837), (791, 792, 825, 824), (778, 779, 814, 813), (805, 806, 839, 838), (792, 793, 826, 825), (779, 780, 815, 814), (806, 807, 840, 839), (793, 794, 827, 826), (780, 781, 1, 815)])
me_mesh.polygons.foreach_set('material_index', [0, 1, 0, 0, 0, 0, 0, 0, 0, 0, 0, 0, 0, 0, 0, 0, 0, 0, 0, 0, 0, 0, 0, 0, 0, 0, 0, 0, 0, 0, 0, 0, 0, 1, 0, 0, 0, 0, 0, 0, 0, 0, 0, 0, 0, 0, 0, 0, 0, 0, 0, 0, 0, 0, 0, 0, 0, 0, 0, 1, 0, 0, 0, 1, 0, 0, 0, 0, 0, 0, 0, 0, 0, 1, 0, 0, 0, 1, 0, 0, 0, 0, 0, 0, 0, 0, 0, 0, 0, 0, 0, 0, 0, 0, 0, 0, 0, 0, 0, 0, 0, 0, 0, 0, 0, 0, 0, 0, 0, 0, 0, 0, 0, 0, 0, 0, 0, 0, 0, 0, 0, 0, 0, 0, 0, 0, 1, 0, 0, 0, 1, 0, 0, 0, 0, 0, 0, 0, 0, 0, 0, 0, 0, 0, 0, 0, 1, 0, 0, 0, 0, 0, 0, 0, 0, 0, 0, 0, 0, 0, 0, 0, 0, 0, 0, 0, 0, 0, 0, 0, 0, 0, 0, 0, 0, 0, 0, 0, 1, 0, 0, 0, 0, 0, 0, 0, 0, 0, 0, 0, 0, 0, 0, 0, 1, 0, 0, 0, 1, 0, 0, 0, 0, 0, 0, 0, 0, 0, 0, 0, 0, 0, 0, 0, 0, 0, 0, 0, 0, 0, 0, 0, 0, 0, 0, 0, 0, 0, 0, 0, 0, 0, 0, 0, 0, 0, 0, 0, 0, 0, 0, 0, 0, 0, 0, 0, 0, 1, 0, 0, 0, 1, 0, 0, 0, 0, 0, 0, 0, 0, 0, 0, 1, 0, 0, 0, 1, 0, 0, 0, 0, 0, 0, 0, 0, 0, 0, 0, 0, 0, 0, 0, 0, 0, 0, 0, 0, 0, 0, 0, 0, 0, 0, 0, 0, 0, 0, 0, 0, 0, 0, 0, 0, 0, 0, 0, 0, 0, 0, 0, 0, 0, 0, 0, 0, 0, 1, 0, 0, 0, 1, 0, 0, 0, 0, 0, 0, 0, 0, 0, 1, 0, 0, 0, 1, 0, 0, 0, 0, 0, 0, 0, 0, 0, 0, 0, 0, 0, 0, 0, 0, 0, 0, 0, 0, 0, 0, 0, 0, 0, 0, 0, 0, 0, 0, 0, 0, 0, 0, 0, 0, 0, 0, 0, 0, 0, 0, 0, 0, 0, 0, 0, 0, 0, 1, 0, 0, 0, 1, 0, 0, 0, 0, 0, 0, 0, 0, 0, 1, 0, 0, 0, 1, 0, 0, 0, 0, 0, 0, 0, 0, 0, 0, 0, 0, 0, 0, 0, 0, 0, 0, 0, 0, 0, 0, 0, 0, 0, 0, 0, 0, 0, 0, 0, 0, 0, 0, 0, 0, 0, 0, 0, 0, 0, 0, 0, 0, 0, 0, 0, 0, 0, 1, 0, 0, 0, 1, 0, 0, 0, 0, 0, 0, 0, 0, 0, 0, 0, 0, 0, 0, 1, 0, 0, 0, 0, 0, 0, 0, 0, 0, 0, 0, 0, 0, 0, 0, 0, 0, 0, 0, 0, 0, 0, 0, 0, 0, 0, 0, 0, 0, 0, 0, 1, 0, 0, 0, 0, 0, 0, 0, 0, 0, 0, 0, 0, 0, 0, 0, 1, 0, 0, 0, 1, 0, 0, 0, 0, 0, 0, 0, 0, 0, 0, 0, 0, 0, 0, 0, 0, 1, 0, 0, 0, 0, 0, 0, 0, 0, 0, 0, 0, 0, 0, 0, 0, 0, 0, 0, 0, 0, 0, 0, 0, 0, 0, 0, 0, 0, 0, 0, 0, 1, 0, 0, 0, 0, 0, 0, 0, 0, 0, 0, 0, 0, 0, 0, 1, 0, 0, 0, 1, 0, 0, 0, 0, 0, 0, 0, 0, 0, 0, 0, 0, 0, 0, 0, 0, 0, 0, 0, 0, 0, 0, 0, 0, 0, 0, 0, 0, 0, 0, 0, 0, 0, 0, 0, 0, 0, 0, 0, 0, 0, 0, 0, 0, 0, 0, 0, 0, 0, 1, 0, 0, 0, 1, 0, 0, 0, 0, 0, 0, 0, 0, 0, 1, 0, 0, 0, 1, 0, 0, 0, 0, 0, 0, 0, 0, 0, 0, 0, 0, 0, 0, 0, 0, 0, 0, 0, 0, 0, 0, 0, 0, 0, 0, 0, 0, 0, 0, 0, 0, 0, 0, 0, 0, 0, 0, 0, 0, 0, 0, 0, 0, 0, 0, 0, 0, 0, 1, 0, 0, 0, 1, 0, 0, 0, 0, 0, 0, 0, 0, 0, 1, 0, 0, 0, 1, 0, 0, 0, 0, 0, 0, 0, 0, 0, 0, 0, 0, 0, 0, 0, 0, 0, 0, 0, 0, 0, 0, 0, 0, 0, 0, 0, 0, 0, 0, 0, 0, 0, 0, 0, 0, 0, 0, 0, 0, 0, 0, 0, 0, 0, 0, 0, 0, 0, 1, 0, 0, 0, 1, 0, 0, 0, 0, 0, 0, 0, 0, 0, 0, 1, 0, 0, 0, 1, 0, 0, 0, 0, 0, 0, 0, 0, 0, 0, 0, 0, 0, 0, 0, 0, 0, 0, 0, 0, 0, 0, 0, 0, 0, 0, 0, 0, 0, 0, 0, 0, 0, 0, 0, 0, 0, 0, 1, 0, 0, 0, 1, 0, 0, 0, 0, 0, 0, 0, 0, 0, 0, 0, 0, 0, 0, 0, 0, 0, 0, 0, 0, 0, 0, 0, 0])
me_mesh.materials.append(mat_pin)
me_mesh.materials.append(mat_stripe)
me_mesh.use_remesh_preserve_volume = False
me_mesh.use_remesh_preserve_attributes = False
me_mesh.use_mirror_vertex_groups = False
me_mesh.update()

# ---- curves / text
cu_beziercurve = bpy.data.curves.new('BezierCurve', 'CURVE')
cu_beziercurve.dimensions = '3D'
_sp = cu_beziercurve.splines.new('BEZIER'); _sp.bezier_points.add(3)
_sp.bezier_points.foreach_set('co', [0.003108, 0.0, 1.909, 0.2212, -8.538e-08, 0.6355, 0.4503, 0.0, -1.498, 0.003108, 0.0, -1.891])
_sp.bezier_points.foreach_set('handle_left', [-0.4489, -0.4895, 2.035, 0.2569, -1.946e-07, 1.448, 0.9228, -1.375e-07, -0.4747, 0.2769, -4.141e-09, -1.86])
_sp.bezier_points.foreach_set('handle_right', [0.4846, 0.5215, 1.776, 0.1963, -9.253e-09, 0.06887, 0.2307, 6.394e-08, -1.974, -0.2788, 4.264e-09, -1.922])
for _p, _l, _r in zip(_sp.bezier_points, ['ALIGNED', 'ALIGNED', 'ALIGNED', 'ALIGNED'], ['ALIGNED', 'ALIGNED', 'ALIGNED', 'ALIGNED']): _p.handle_left_type = _l; _p.handle_right_type = _r
_sp.order_u = 0
_sp.order_v = 0
cu_beziercurve.use_path = True
cu_beziercurve.use_path_clamp = True
cu_beziercurve.bevel_resolution = 0
cu_beziercurve.fill_mode = 'HALF'

# ---- objects
ob_bowling_pin = bpy.data.objects.new('Bowling Pin', me_mesh)
ob_bowling_pin_outline = bpy.data.objects.new('Bowling Pin Outline', cu_beziercurve)
ob_lamp = bpy.data.objects.new('Lamp', light_lamp)
ob_camera = bpy.data.objects.new('Camera', cam_camera)

# ---- transforms, parenting, visibility, modifiers, constraints
ob_bowling_pin.location = (0.0, 0.0, 1.9)
ob_bowling_pin.lineart.crease_threshold = 0.0
ob_bowling_pin_outline.location = (0.0, 0.0, 1.9)
ob_bowling_pin_outline.lineart.crease_threshold = 0.0
ob_lamp.location = (4.076, 1.005, 5.904)
ob_lamp.rotation_euler = (0.6503, 0.05522, 1.866)
ob_lamp.lock_rotations_4d = False
ob_lamp.empty_display_type = 'ARROWS'
ob_lamp.color = (0.0, 0.0, 0.0, 0.0)
ob_lamp.lineart.crease_threshold = 0.0
ob_camera.location = (7.481, -6.508, 5.344)
ob_camera.rotation_euler = (1.109, 0.0, 0.8149)
ob_camera.lock_rotations_4d = False
ob_camera.empty_display_type = 'ARROWS'
ob_camera.color = (0.0, 0.0, 0.0, 0.0)
ob_camera.display_type = 'WIRE'
ob_camera.lineart.crease_threshold = 0.0

# ---- collection membership
col_collection_1.objects.link(ob_bowling_pin)
col_collection_1.objects.link(ob_bowling_pin_outline)
col_collection_1.objects.link(ob_lamp)
col_collection_1.objects.link(ob_camera)

# ---- scene / render settings (as saved in the file)
scene.camera = ob_camera
scene.frame_start = 1; scene.frame_end = 250; scene.frame_set(1)
scene.render.engine = 'BLENDER_EEVEE_NEXT'
scene.render.resolution_percentage = 50
scene.render.dither_intensity = 0.0
scene.cycles.use_denoising = False
scene.cycles.samples = 128
scene.cycles.sampling_pattern = 'TABULATED_SOBOL'
scene.cycles.light_sampling_threshold = 0.0
scene.cycles.use_adaptive_sampling = False
scene.cycles.use_light_tree = False
scene.cycles.blur_glossy = 0.0
scene.cycles.sample_clamp_indirect = 0.0
scene.view_settings.view_transform = 'Standard'
bpy.context.view_layer.update()
